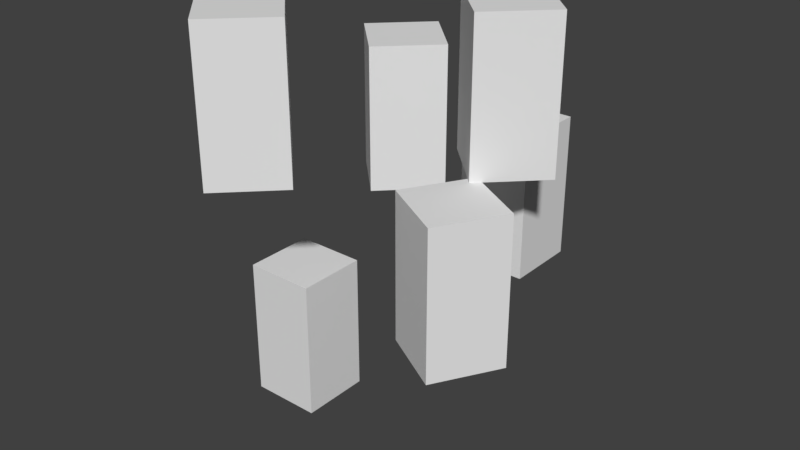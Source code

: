 # Source: Torchling.blend  (saved by Blender 2.78.0; exported with 4.5.12 LTS)
import bpy
from mathutils import Matrix  # noqa: F401  (used for matrix-valued properties, if any)

bpy.ops.wm.read_factory_settings(use_empty=True)
scene = bpy.context.scene
scene.name = 'Scene'

# ---- collections
col_collection_10 = bpy.data.collections.new('Collection 10'); scene.collection.children.link(col_collection_10)

# ---- world
world_world = bpy.data.worlds.new('World'); scene.world = world_world
world_world.color = (0.05088, 0.05088, 0.05088)
world_world.use_sun_shadow = False
world_world.sun_shadow_jitter_overblur = 0.0
world_world.cycles.sampling_method = 'MANUAL'

# ---- meshes
me_cube_010 = bpy.data.meshes.new('Cube.010')
me_cube_010.from_pydata([(3.0, -1.0, -1.0), (3.0, -1.0, 1.0), (3.0, 1.0, -1.0), (3.0, 1.0, 1.0), (5.0, -1.0, -1.0), (5.0, -1.0, 1.0), (5.0, 1.0, -1.0), (5.0, 1.0, 1.0)], [], [(0, 1, 3, 2), (2, 3, 7, 6), (6, 7, 5, 4), (4, 5, 1, 0), (2, 6, 4, 0), (7, 3, 1, 5)])
me_cube_010.use_remesh_preserve_volume = False
me_cube_010.use_remesh_preserve_attributes = False
me_cube_010.use_mirror_vertex_groups = False
me_cube_010.update()
me_cube_009 = bpy.data.meshes.new('Cube.009')
me_cube_009.from_pydata([(3.0, -1.0, -1.0), (3.0, -1.0, 1.0), (3.0, 1.0, -1.0), (3.0, 1.0, 1.0), (5.0, -1.0, -1.0), (5.0, -1.0, 1.0), (5.0, 1.0, -1.0), (5.0, 1.0, 1.0)], [], [(0, 1, 3, 2), (2, 3, 7, 6), (6, 7, 5, 4), (4, 5, 1, 0), (2, 6, 4, 0), (7, 3, 1, 5)])
me_cube_009.use_remesh_preserve_volume = False
me_cube_009.use_remesh_preserve_attributes = False
me_cube_009.use_mirror_vertex_groups = False
me_cube_009.update()
me_cube_008 = bpy.data.meshes.new('Cube.008')
me_cube_008.from_pydata([(1.0, -1.0, -1.0), (1.0, -1.0, 1.0), (1.0, 1.0, -1.0), (1.0, 1.0, 1.0), (3.0, -1.0, -1.0), (3.0, -1.0, 1.0), (3.0, 1.0, -1.0), (3.0, 1.0, 1.0)], [], [(0, 1, 3, 2), (2, 3, 7, 6), (6, 7, 5, 4), (4, 5, 1, 0), (2, 6, 4, 0), (7, 3, 1, 5)])
me_cube_008.use_remesh_preserve_volume = False
me_cube_008.use_remesh_preserve_attributes = False
me_cube_008.use_mirror_vertex_groups = False
me_cube_008.update()
me_cube_007 = bpy.data.meshes.new('Cube.007')
me_cube_007.from_pydata([(3.0, -1.0, -1.0), (3.0, -1.0, 1.0), (3.0, 1.0, -1.0), (3.0, 1.0, 1.0), (5.0, -1.0, -1.0), (5.0, -1.0, 1.0), (5.0, 1.0, -1.0), (5.0, 1.0, 1.0)], [], [(0, 1, 3, 2), (2, 3, 7, 6), (6, 7, 5, 4), (4, 5, 1, 0), (2, 6, 4, 0), (7, 3, 1, 5)])
me_cube_007.use_remesh_preserve_volume = False
me_cube_007.use_remesh_preserve_attributes = False
me_cube_007.use_mirror_vertex_groups = False
me_cube_007.update()
me_cube_006 = bpy.data.meshes.new('Cube.006')
me_cube_006.from_pydata([(1.0, -1.0, -1.0), (1.0, -1.0, 1.0), (1.0, 1.0, -1.0), (1.0, 1.0, 1.0), (3.0, -1.0, -1.0), (3.0, -1.0, 1.0), (3.0, 1.0, -1.0), (3.0, 1.0, 1.0)], [], [(0, 1, 3, 2), (2, 3, 7, 6), (6, 7, 5, 4), (4, 5, 1, 0), (2, 6, 4, 0), (7, 3, 1, 5)])
me_cube_006.use_remesh_preserve_volume = False
me_cube_006.use_remesh_preserve_attributes = False
me_cube_006.use_mirror_vertex_groups = False
me_cube_006.update()
me_cube_003 = bpy.data.meshes.new('Cube.003')
me_cube_003.from_pydata([(3.0, -1.0, -1.0), (3.0, -1.0, 1.0), (3.0, 1.0, -1.0), (3.0, 1.0, 1.0), (5.0, -1.0, -1.0), (5.0, -1.0, 1.0), (5.0, 1.0, -1.0), (5.0, 1.0, 1.0)], [], [(0, 1, 3, 2), (2, 3, 7, 6), (6, 7, 5, 4), (4, 5, 1, 0), (2, 6, 4, 0), (7, 3, 1, 5)])
me_cube_003.use_remesh_preserve_volume = False
me_cube_003.use_remesh_preserve_attributes = False
me_cube_003.use_mirror_vertex_groups = False
me_cube_003.update()

# ---- objects
ob_part2 = bpy.data.objects.new('Part2', me_cube_010)
ob_part3 = bpy.data.objects.new('Part3', me_cube_009)
ob_part4 = bpy.data.objects.new('Part4', me_cube_008)
ob_part5 = bpy.data.objects.new('Part5', me_cube_007)
ob_part6 = bpy.data.objects.new('Part6', me_cube_006)
ob_part1 = bpy.data.objects.new('Part1', me_cube_003)

# ---- transforms, parenting, visibility, modifiers, constraints
ob_part2.location = (0.0, 0.0, 2.0)
ob_part2.rotation_euler = (0.0, -0.0, 2.356)
ob_part2.scale = (0.25, 0.25, 0.5)
ob_part2.lineart.crease_threshold = 0.0
ob_part3.location = (0.0, 0.0, 2.5)
ob_part3.rotation_euler = (0.0, 0.0, 3.927)
ob_part3.scale = (0.25, 0.25, 0.5)
ob_part3.lineart.crease_threshold = 0.0
ob_part4.location = (0.0, 0.0, 1.5)
ob_part4.rotation_euler = (0.0, -0.0, -0.5236)
ob_part4.scale = (0.25, 0.25, 0.5)
ob_part4.lineart.crease_threshold = 0.0
ob_part5.location = (0.0, 0.0, 0.5)
ob_part5.rotation_euler = (0.0, -0.0, -3.142)
ob_part5.scale = (0.25, 0.25, 0.5)
ob_part5.lineart.crease_threshold = 0.0
ob_part6.location = (0.0, 0.0, 2.5)
ob_part6.rotation_euler = (0.0, -0.0, 0.7854)
ob_part6.scale = (0.25, 0.25, 0.5)
ob_part6.lineart.crease_threshold = 0.0
ob_part1.location = (0.0, 0.0, 1.5)
ob_part1.rotation_euler = (0.0, -0.0, 1.571)
ob_part1.scale = (0.25, 0.25, 0.5)
ob_part1.lineart.crease_threshold = 0.0

# ---- collection membership
col_collection_10.objects.link(ob_part2)
col_collection_10.objects.link(ob_part3)
col_collection_10.objects.link(ob_part4)
col_collection_10.objects.link(ob_part5)
col_collection_10.objects.link(ob_part6)
col_collection_10.objects.link(ob_part1)

# ---- scene / render settings (as saved in the file)
scene.frame_start = 1; scene.frame_end = 250; scene.frame_set(1)
scene.render.engine = 'BLENDER_EEVEE_NEXT'
scene.render.resolution_percentage = 50
scene.render.dither_intensity = 0.0
scene.cycles.use_denoising = False
scene.cycles.samples = 128
scene.cycles.sampling_pattern = 'TABULATED_SOBOL'
scene.cycles.light_sampling_threshold = 0.0
scene.cycles.use_adaptive_sampling = False
scene.cycles.use_light_tree = False
scene.cycles.blur_glossy = 0.0
scene.cycles.sample_clamp_indirect = 0.0
scene.view_settings.view_transform = 'Standard'
bpy.context.view_layer.update()

# ---- added for rendering (the .blend has no active camera and no usable light): camera, sun
cam_auto = bpy.data.cameras.new('AutoCamera')
cam_auto.lens = 50.0
cam_auto.sensor_width = 36.0
cam_auto.clip_end = 1000.0
ob_auto_camera = bpy.data.objects.new('AutoCamera', cam_auto)
scene.collection.objects.link(ob_auto_camera)
ob_auto_camera.location = (3.73511, -4.67275, 4.67828)
ob_auto_camera.rotation_euler = (1.09748, -7.21219e-08, 0.694738)
scene.camera = ob_auto_camera
light_auto_sun = bpy.data.lights.new('AutoSun', 'SUN')
light_auto_sun.energy = 3.0
light_auto_sun.angle = 0.0523599
ob_auto_sun = bpy.data.objects.new('AutoSun', light_auto_sun)
scene.collection.objects.link(ob_auto_sun)
ob_auto_sun.rotation_euler = (0.872665, 0.174533, 0.523599)
bpy.context.view_layer.update()
